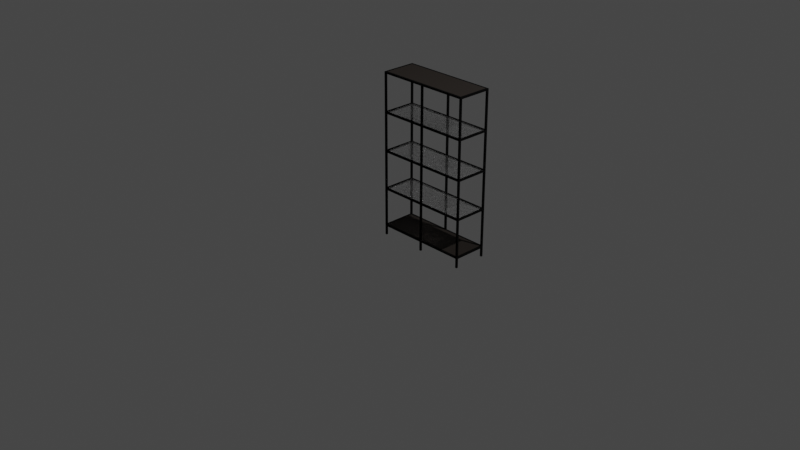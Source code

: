 # Source: vittsjo.blend  (saved by Blender 2.81.16; exported with 4.5.12 LTS)
import bpy
from mathutils import Matrix  # noqa: F401  (used for matrix-valued properties, if any)

bpy.ops.wm.read_factory_settings(use_empty=True)
scene = bpy.context.scene
scene.name = 'Scene'

# ---- collections
col_double_tall = bpy.data.collections.new('Double tall'); scene.collection.children.link(col_double_tall)
col_base_element = bpy.data.collections.new('Base element'); scene.collection.children.link(col_base_element)
col_base_element.hide_render = True

# ---- materials (node trees are filled in below, after node groups)
mat_metal_frame = bpy.data.materials.new('Metal frame')
mat_metal_frame.alpha_threshold = 0.0
mat_metal_frame.use_transparent_shadow = False
mat_metal_frame.line_color = (0.0, 0.0, 0.0, 1.0)
mat_glass_shelve = bpy.data.materials.new('Glass shelve')
mat_glass_shelve.use_transparent_shadow = False
mat_glass_shelve.use_raytrace_refraction = True
mat_glass_shelve.use_screen_refraction = True
mat_glass_shelve.thickness_mode = 'SLAB'
mat_wood_shelves = bpy.data.materials.new('Wood shelves')
mat_wood_shelves.use_transparent_shadow = False
mat_wood_shelves.use_raytrace_refraction = True
mat_wood_shelves.use_screen_refraction = True
mat_wood_shelves.thickness_mode = 'SLAB'

# ---- material node trees
mat_metal_frame.use_nodes = True; mat_metal_frame.node_tree.nodes.clear()
_N = mat_metal_frame.node_tree.nodes; _L = mat_metal_frame.node_tree.links
n0 = _N.new('ShaderNodeOutputMaterial'); n0.name = 'Material Output'; n0.location = (340, 300)
n1 = _N.new('ShaderNodeBsdfAnisotropic'); n1.name = 'Glossy BSDF'; n1.location = (-180, 300)
n1.distribution = 'GGX'
n1.inputs[0].default_value = (0.01328, 0.01328, 0.01328, 1.0)
n1.inputs[1].default_value = 1.0
n2 = _N.new('ShaderNodeBsdfPrincipled'); n2.name = 'Principled BSDF'; n2.location = (-200, 140)
n2.distribution = 'GGX'
n2.subsurface_method = 'BURLEY'
n2.inputs[0].default_value = (0.0, 0.0, 0.0, 1.0)
n2.inputs[1].default_value = 0.9364
n2.inputs[2].default_value = 0.9091
n2.inputs[3].default_value = 1.45
n2.inputs[27].default_value = (0.0, 0.0, 0.0, 1.0)
n2.inputs[28].default_value = 1.0
n3 = _N.new('ShaderNodeMixShader'); n3.name = 'Mix Shader'; n3.location = (120, 240)
_L.new(n2.outputs[0], n3.inputs[2])
_L.new(n3.outputs[0], n0.inputs[0])
_L.new(n1.outputs[0], n3.inputs[1])
n0.is_active_output = True
mat_glass_shelve.use_nodes = True; mat_glass_shelve.node_tree.nodes.clear()
_N = mat_glass_shelve.node_tree.nodes; _L = mat_glass_shelve.node_tree.links
n0 = _N.new('ShaderNodeOutputMaterial'); n0.name = 'Material Output'; n0.location = (380, 240)
n1 = _N.new('ShaderNodeBsdfPrincipled'); n1.name = 'Principled BSDF'; n1.location = (-160, 360)
n1.distribution = 'GGX'
n1.subsurface_method = 'BURLEY'
n1.inputs[4].default_value = 0.5
n1.inputs[18].default_value = 0.98
n1.inputs[27].default_value = (0.0, 0.0, 0.0, 1.0)
n1.inputs[28].default_value = 1.0
_L.new(n1.outputs[0], n0.inputs[0])
n0.is_active_output = True
mat_wood_shelves.use_nodes = True; mat_wood_shelves.node_tree.nodes.clear()
_N = mat_wood_shelves.node_tree.nodes; _L = mat_wood_shelves.node_tree.links
n0 = _N.new('ShaderNodeOutputMaterial'); n0.name = 'Material Output'; n0.location = (380, 240)
n1 = _N.new('ShaderNodeBsdfPrincipled'); n1.name = 'Principled BSDF'; n1.location = (-400, 400)
n1.distribution = 'GGX'
n1.subsurface_method = 'BURLEY'
n1.inputs[0].default_value = (0.01453, 0.01095, 0.008636, 1.0)
n1.inputs[2].default_value = 0.8045
n1.inputs[13].default_value = 0.2
n1.inputs[27].default_value = (0.0, 0.0, 0.0, 1.0)
n1.inputs[28].default_value = 1.0
n2 = _N.new('ShaderNodeTexWave'); n2.name = 'Wave Texture'; n2.location = (-640, 60)
n2.bands_direction = 'DIAGONAL'
n2.rings_direction = 'SPHERICAL'
n2.wave_profile = 'SAW'
n2.inputs[1].default_value = 0.9
n2.inputs[2].default_value = 0.55
n2.inputs[3].default_value = 2.7
n2.inputs[4].default_value = 4.3
_L.new(n1.outputs[0], n0.inputs[0])
_L.new(n2.outputs[0], n1.inputs[5])
n0.is_active_output = True

# ---- world
world_world = bpy.data.worlds.new('World'); scene.world = world_world
world_world.use_nodes = True; world_world.node_tree.nodes.clear()
_N = world_world.node_tree.nodes; _L = world_world.node_tree.links
n0 = _N.new('ShaderNodeOutputWorld'); n0.name = 'World Output'; n0.location = (300, 300)
n1 = _N.new('ShaderNodeBackground'); n1.name = 'Background'; n1.location = (10, 300)
n1.inputs[0].default_value = (0.05088, 0.05088, 0.05088, 1.0)
_L.new(n1.outputs[0], n0.inputs[0])
n0.is_active_output = True
world_world.color = (0.05088, 0.05088, 0.05088)
world_world.use_sun_shadow = False
world_world.sun_shadow_jitter_overblur = 0.0

# ---- cameras
cam_camera = bpy.data.cameras.new('Camera')
cam_camera.clip_end = 100.0
cam_camera.ortho_scale = 7.314

# ---- lights
light_light = bpy.data.lights.new('Light', 'POINT')
light_light.transmission_factor = 0.0
light_light.energy = 1000.0
light_light.shadow_soft_size = 0.1
light_light.shadow_maximum_resolution = 0.006
light_light.use_absolute_resolution = True

# ---- meshes
me_cube_004 = bpy.data.meshes.new('Cube.004')
me_cube_004.from_pydata([(-0.008879, -0.1805, 0.4), (-0.008879, -0.1805, 0.382), (0.009121, -0.1625, 5.685e-06), (0.009121, -0.1805, 0.4), (0.009121, -0.1805, 5.685e-06), (-0.008879, -0.1625, 5.685e-06), (-0.008879, -0.1805, 5.685e-06), (0.009121, -0.1625, 0.382), (0.009121, -0.1805, 0.382), (-0.008879, -0.1625, 0.382), (0.4791, -0.1625, 0.4), (0.4791, -0.1805, 0.4), (0.4791, -0.1625, 0.382), (-0.008879, -0.1625, 0.4), (0.009121, -0.1625, 0.4), (0.009121, -0.1625, -0.1123), (0.009121, -0.1805, -0.1123), (-0.008879, -0.1625, -0.1123), (-0.008879, -0.1805, -0.1123), (-0.008879, -0.1805, -0.01729), (0.009121, -0.1805, -0.01729), (0.4791, -0.1625, 0.000708), (0.4791, -0.1805, 0.000708), (0.4791, -0.1625, -0.01729), (0.4791, -0.1805, -0.01729), (0.009121, -0.1625, -0.01729), (-0.008879, -0.1625, -0.01729), (-0.008879, 0.1625, 0.4), (-0.008879, 0.1805, 0.4), (-0.008879, 0.1805, 0.382), (0.009121, 0.1625, 0.4), (0.009121, 0.1625, 5.685e-06), (0.009121, 0.1805, 0.4), (-0.008879, 0.1625, 5.685e-06), (-0.008879, 0.1805, 5.685e-06), (0.009121, 0.1625, 0.382), (0.009121, 0.1805, 0.382), (-0.008879, 0.1625, 0.382), (0.4791, 0.1625, 0.4), (0.4791, 0.1805, 0.4), (0.009121, 0.1625, -0.1123), (0.009121, 0.1805, 0.000708), (0.009121, 0.1805, -0.1123), (-0.008879, 0.1625, -0.1123), (-0.008879, 0.1805, -0.1123), (0.009121, 0.1625, -0.01729), (-0.008879, 0.1805, -0.01729), (0.009121, 0.1805, -0.01729), (-0.008879, 0.1625, -0.01729), (0.4791, 0.1625, 0.000708), (0.4791, 0.1805, 0.000708), (0.4791, 0.1625, -0.01729), (0.4791, 0.1805, -0.01729), (0.4971, -0.1625, 5.685e-06), (0.4971, -0.1805, 0.4), (0.4971, -0.1805, 5.685e-06), (0.4971, -0.1805, 0.382), (0.9671, -0.1805, 0.4), (0.4971, -0.1625, 0.4), (0.4971, -0.1625, -0.1123), (0.4971, -0.1805, -0.1123), (0.4791, -0.1625, -0.1123), (0.4791, -0.1805, -0.1123), (0.4971, -0.1805, -0.01729), (0.9671, -0.1805, 0.000708), (0.9671, -0.1625, -0.01729), (0.9671, -0.1805, -0.01729), (0.4971, -0.1625, -0.01729), (0.4971, 0.1625, 0.4), (0.4971, 0.1805, 0.4), (0.4971, 0.1805, 5.685e-06), (0.4971, 0.1625, 0.382), (0.9671, 0.1625, 0.4), (0.9671, 0.1805, 0.4), (0.4971, 0.1625, 0.000708), (0.4971, 0.1625, -0.1123), (0.4971, 0.1805, -0.1123), (0.4791, 0.1625, -0.1123), (0.4791, 0.1805, -0.1123), (0.4971, 0.1625, -0.01729), (0.4971, 0.1805, -0.01729), (0.9671, 0.1625, 0.000708), (0.9671, 0.1805, 0.000708), (0.9671, 0.1625, -0.01729), (0.9671, 0.1805, -0.01729), (0.9851, -0.1805, 0.4), (0.9851, -0.1805, 0.382), (0.9671, -0.1625, 0.4), (0.9851, -0.1625, 0.4), (0.9851, -0.1625, -0.113), (0.9851, -0.1805, 5.662e-06), (0.9851, -0.1805, -0.113), (0.9671, -0.1625, -0.113), (0.9671, -0.1805, -0.113), (0.9851, -0.1805, -0.01799), (0.9671, -0.1625, 0.000708), (0.9851, -0.1625, 5.662e-06), (0.9851, -0.1625, -0.01799), (0.9851, 0.1625, 0.4), (0.9851, 0.1805, 0.4), (0.9851, 0.1805, 0.382), (0.9851, 0.1625, 5.662e-06), (0.9851, 0.1625, -0.113), (0.9851, 0.1805, 5.662e-06), (0.9851, 0.1805, -0.113), (0.9671, 0.1625, -0.113), (0.9671, 0.1805, -0.113), (0.9851, 0.1625, -0.01799), (0.9851, 0.1805, -0.01799), (-0.008758, -0.1805, 0.8), (-0.008758, -0.1805, 0.782), (0.009242, -0.1805, 0.8), (0.009242, -0.1805, 0.782), (0.4792, -0.1625, 0.8), (0.4792, -0.1805, 0.8), (0.4792, -0.1805, 0.782), (-0.008758, -0.1625, 0.8), (0.009242, -0.1625, 0.8), (-0.008758, 0.1625, 0.8), (-0.008758, 0.1805, 0.8), (0.009242, 0.1625, 0.8), (0.009242, 0.1805, 0.8), (0.009242, 0.1805, 0.782), (-0.008758, 0.1625, 0.782), (0.4792, 0.1625, 0.8), (0.4792, 0.1805, 0.8), (0.4972, -0.1805, 0.8), (0.4972, -0.1625, 0.782), (0.9672, -0.1805, 0.8), (0.9672, -0.1805, 0.782), (0.4972, -0.1625, 0.8), (0.4971, -0.1625, 0.382), (0.4791, -0.1805, 0.382), (0.4972, 0.1625, 0.8), (0.4972, 0.1805, 0.8), (0.9672, 0.1625, 0.8), (0.9672, 0.1805, 0.8), (0.9672, 0.1805, 0.782), (0.4971, 0.1805, 0.382), (0.4791, 0.1625, 0.382), (0.4791, 0.1805, 0.382), (0.9852, -0.1805, 0.8), (0.9852, -0.1805, 0.782), (0.9672, -0.1625, 0.8), (0.9852, -0.1625, 0.8), (0.9852, -0.1625, 0.782), (0.9851, -0.1625, 0.382), (0.9671, -0.1625, 0.382), (0.9671, -0.1805, 0.382), (0.9852, 0.1625, 0.8), (0.9852, 0.1805, 0.8), (0.9851, 0.1625, 0.382), (0.9671, 0.1625, 0.382), (0.9671, 0.1805, 0.382), (-0.008637, -0.1805, 1.2), (-0.008637, -0.1805, 1.182), (0.009363, -0.1805, 1.2), (0.009363, -0.1805, 1.182), (-0.008637, -0.1625, 1.182), (0.4794, -0.1625, 1.2), (0.4794, -0.1805, 1.2), (0.4794, -0.1805, 1.182), (-0.008637, -0.1625, 1.2), (0.009363, -0.1625, 1.2), (0.009242, -0.1625, 0.782), (-0.008758, -0.1625, 0.782), (-0.008637, 0.1625, 1.2), (-0.008637, 0.1805, 1.2), (0.009363, 0.1625, 1.2), (0.009363, 0.1805, 1.2), (0.009363, 0.1625, 1.182), (-0.008637, 0.1625, 1.182), (0.4794, 0.1625, 1.2), (0.4794, 0.1805, 1.2), (0.009242, 0.1625, 0.782), (-0.008758, 0.1805, 0.782), (0.4974, -0.1805, 1.2), (0.4974, -0.1625, 1.182), (0.4974, -0.1805, 1.182), (0.9674, -0.1805, 1.2), (0.9674, -0.1625, 1.182), (0.4974, -0.1625, 1.2), (0.4972, -0.1805, 0.782), (0.4792, -0.1625, 0.782), (0.4974, 0.1625, 1.2), (0.4974, 0.1805, 1.2), (0.4974, 0.1625, 1.182), (0.9674, 0.1625, 1.2), (0.9674, 0.1805, 1.2), (0.9674, 0.1625, 1.182), (0.4972, 0.1625, 0.782), (0.4972, 0.1805, 0.782), (0.4792, 0.1625, 0.782), (0.4792, 0.1805, 0.782), (0.9854, -0.1805, 1.2), (0.9674, -0.1625, 1.2), (0.9854, -0.1625, 1.2), (0.9854, -0.1625, 1.182), (0.9672, -0.1625, 0.782), (0.9854, 0.1625, 1.2), (0.9854, 0.1805, 1.2), (0.9854, 0.1805, 1.182), (0.9852, 0.1625, 0.782), (0.9852, 0.1805, 0.782), (0.9672, 0.1625, 0.782), (-0.008517, -0.1805, 1.6), (-0.008517, -0.1805, 1.582), (0.009483, -0.1805, 1.6), (0.009483, -0.1625, 1.582), (0.009483, -0.1805, 1.582), (-0.008517, -0.1625, 1.582), (0.4795, -0.1625, 1.6), (0.4795, -0.1805, 1.6), (0.4795, -0.1625, 1.582), (0.4795, -0.1805, 1.582), (-0.008517, -0.1625, 1.6), (0.009483, -0.1625, 1.6), (0.009363, -0.1625, 1.182), (-0.008517, 0.1625, 1.6), (-0.008517, 0.1805, 1.6), (-0.008517, 0.1805, 1.582), (0.009483, 0.1625, 1.6), (0.009483, 0.1805, 1.6), (0.009483, 0.1625, 1.582), (0.009483, 0.1805, 1.582), (-0.008517, 0.1625, 1.582), (0.4795, 0.1625, 1.6), (0.4795, 0.1805, 1.6), (0.4795, 0.1625, 1.582), (0.4795, 0.1805, 1.582), (0.009363, 0.1805, 1.182), (-0.008637, 0.1805, 1.182), (0.4975, -0.1805, 1.6), (0.4975, -0.1625, 1.582), (0.4975, -0.1805, 1.582), (0.9675, -0.1805, 1.6), (0.9675, -0.1625, 1.582), (0.9675, -0.1805, 1.582), (0.4975, -0.1625, 1.6), (0.4794, -0.1625, 1.182), (0.4975, 0.1625, 1.6), (0.4975, 0.1805, 1.6), (0.4975, 0.1625, 1.582), (0.4975, 0.1805, 1.582), (0.9675, 0.1625, 1.6), (0.9675, 0.1805, 1.6), (0.9675, 0.1625, 1.582), (0.9675, 0.1805, 1.582), (0.4974, 0.1805, 1.182), (0.4794, 0.1625, 1.182), (0.4794, 0.1805, 1.182), (0.9855, -0.1805, 1.6), (0.9855, -0.1805, 1.582), (0.9675, -0.1625, 1.6), (0.9855, -0.1625, 1.6), (0.9855, -0.1625, 1.582), (0.9854, -0.1805, 1.182), (0.9674, -0.1805, 1.182), (0.9855, 0.1625, 1.6), (0.9855, 0.1805, 1.6), (0.9855, 0.1625, 1.582), (0.9855, 0.1805, 1.582), (0.9854, 0.1625, 1.182), (0.9674, 0.1805, 1.182)], [], [(9, 13, 0, 1), (1, 0, 13, 9, 5, 6), (14, 13, 0, 3), (8, 3, 0, 1), (5, 2, 4, 6), (14, 3, 11, 10), (5, 9, 7, 2), (2, 7, 8, 4), (4, 8, 1, 6), (12, 10, 11, 132), (3, 8, 132, 11), (7, 14, 10, 12), (8, 7, 12, 132), (9, 13, 14, 7), (20, 4, 6, 19), (19, 6, 5, 26), (17, 15, 16, 18), (2, 4, 22, 21), (17, 26, 25, 15), (15, 25, 20, 16), (18, 19, 26, 17), (16, 20, 19, 18), (23, 21, 22, 24), (4, 20, 24, 22), (25, 2, 21, 23), (20, 25, 23, 24), (26, 5, 2, 25), (37, 27, 28, 29), (29, 28, 27, 37, 33, 34), (30, 27, 28, 32), (36, 32, 28, 29), (33, 31, 41, 34), (30, 32, 39, 38), (35, 37, 9, 7), (33, 37, 35, 31), (31, 35, 36, 41), (41, 36, 29, 34), (139, 38, 39, 140), (32, 36, 140, 39), (35, 30, 38, 139), (36, 35, 139, 140), (30, 35, 7, 14), (27, 30, 14, 13), (37, 27, 13, 9), (47, 41, 34, 46), (46, 34, 33, 48), (43, 40, 42, 44), (31, 41, 50, 49), (45, 48, 26, 25), (43, 48, 45, 40), (40, 45, 47, 42), (44, 46, 48, 43), (42, 47, 46, 44), (51, 49, 50, 52), (41, 47, 52, 50), (45, 31, 49, 51), (47, 45, 51, 52), (31, 45, 25, 2), (33, 31, 2, 5), (48, 33, 5, 26), (132, 11, 10, 12, 21, 22), (58, 10, 11, 54), (56, 54, 11, 132), (21, 53, 55, 22), (58, 54, 57, 87), (21, 12, 131, 53), (53, 131, 56, 55), (55, 56, 132, 22), (147, 87, 57, 148), (54, 56, 148, 57), (131, 58, 87, 147), (56, 131, 147, 148), (12, 10, 58, 131), (63, 55, 22, 24), (61, 59, 60, 62), (53, 55, 64, 95), (61, 23, 67, 59), (59, 67, 63, 60), (62, 24, 23, 61), (60, 63, 24, 62), (65, 95, 64, 66), (55, 63, 66, 64), (67, 53, 95, 65), (63, 67, 65, 66), (23, 21, 53, 67), (140, 39, 38, 139, 49, 50), (68, 38, 39, 69), (138, 69, 39, 140), (49, 74, 70, 50), (68, 69, 73, 72), (49, 139, 71, 74), (74, 71, 138, 70), (70, 138, 140, 50), (152, 72, 73, 153), (69, 138, 153, 73), (71, 68, 72, 152), (138, 71, 152, 153), (80, 70, 50, 52), (77, 75, 76, 78), (74, 70, 82, 81), (77, 51, 79, 75), (75, 79, 80, 76), (78, 52, 51, 77), (76, 80, 52, 78), (83, 81, 82, 84), (70, 80, 84, 82), (79, 74, 81, 83), (80, 79, 83, 84), (88, 87, 57, 85), (86, 85, 57, 148), (95, 96, 90, 64), (95, 147, 146, 96), (96, 146, 86, 90), (64, 148, 147, 95), (90, 86, 148, 64), (85, 86, 146, 88), (147, 87, 88, 146), (94, 90, 64, 66), (92, 89, 91, 93), (92, 65, 97, 89), (89, 97, 94, 91), (93, 66, 65, 92), (91, 94, 66, 93), (90, 94, 97, 96), (65, 95, 96, 97), (98, 72, 73, 99), (100, 99, 73, 153), (81, 101, 103, 82), (151, 152, 147, 146), (81, 152, 151, 101), (101, 151, 100, 103), (82, 153, 152, 81), (103, 100, 153, 82), (99, 100, 151, 98), (98, 151, 146, 88), (72, 98, 88, 87), (152, 72, 87, 147), (108, 103, 82, 84), (105, 102, 104, 106), (107, 83, 65, 97), (105, 83, 107, 102), (102, 107, 108, 104), (106, 84, 83, 105), (104, 108, 84, 106), (103, 108, 107, 101), (101, 107, 97, 96), (81, 101, 96, 95), (83, 81, 95, 65), (51, 49, 74, 79), (165, 116, 109, 110), (110, 109, 116, 165, 13, 0), (117, 116, 109, 111), (112, 111, 109, 110), (117, 111, 114, 113), (13, 165, 164, 14), (14, 164, 112, 3), (3, 112, 110, 0), (183, 113, 114, 115), (111, 112, 115, 114), (164, 117, 113, 183), (112, 164, 183, 115), (165, 116, 117, 164), (9, 7, 8, 1), (123, 118, 119, 175), (175, 119, 118, 123, 27, 28), (120, 118, 119, 121), (122, 121, 119, 175), (120, 121, 125, 124), (174, 123, 165, 164), (27, 123, 174, 30), (30, 174, 122, 32), (32, 122, 175, 28), (192, 124, 125, 193), (121, 122, 193, 125), (174, 120, 124, 192), (122, 174, 192, 193), (120, 174, 164, 117), (118, 120, 117, 116), (123, 118, 116, 165), (37, 35, 36, 29), (115, 114, 113, 183, 10, 11), (130, 113, 114, 126), (182, 126, 114, 115), (130, 126, 128, 143), (10, 183, 127, 58), (58, 127, 182, 54), (54, 182, 115, 11), (198, 143, 128, 129), (126, 182, 129, 128), (127, 130, 143, 198), (182, 127, 198, 129), (183, 113, 130, 127), (12, 131, 56, 132), (193, 125, 124, 192, 38, 39), (133, 124, 125, 134), (191, 134, 125, 193), (133, 134, 136, 135), (38, 192, 190, 68), (68, 190, 191, 69), (69, 191, 193, 39), (204, 135, 136, 137), (134, 191, 137, 136), (190, 133, 135, 204), (191, 190, 204, 137), (139, 71, 138, 140), (144, 143, 128, 141), (142, 141, 128, 129), (87, 198, 145, 88), (88, 145, 142, 85), (57, 129, 198, 87), (85, 142, 129, 57), (141, 142, 145, 144), (198, 143, 144, 145), (147, 146, 86, 148), (149, 135, 136, 150), (203, 150, 136, 137), (202, 204, 198, 145), (72, 204, 202, 98), (98, 202, 203, 99), (73, 137, 204, 72), (99, 203, 137, 73), (150, 203, 202, 149), (149, 202, 145, 144), (135, 149, 144, 143), (204, 135, 143, 198), (152, 151, 100, 153), (139, 38, 68, 71), (158, 162, 154, 155), (155, 154, 162, 158, 116, 109), (163, 162, 154, 156), (157, 156, 154, 155), (163, 156, 160, 159), (116, 158, 217, 117), (117, 217, 157, 111), (111, 157, 155, 109), (239, 159, 160, 161), (156, 157, 161, 160), (217, 163, 159, 239), (157, 217, 239, 161), (158, 162, 163, 217), (165, 164, 112, 110), (171, 166, 167, 231), (231, 167, 166, 171, 118, 119), (168, 166, 167, 169), (230, 169, 167, 231), (168, 169, 173, 172), (170, 171, 158, 217), (118, 171, 170, 120), (120, 170, 230, 121), (121, 230, 231, 119), (249, 172, 173, 250), (169, 230, 250, 173), (170, 168, 172, 249), (230, 170, 249, 250), (168, 170, 217, 163), (166, 168, 163, 162), (171, 166, 162, 158), (123, 174, 122, 175), (161, 160, 159, 239, 113, 114), (181, 159, 160, 176), (178, 176, 160, 161), (181, 176, 179, 195), (113, 239, 177, 130), (130, 177, 178, 126), (126, 178, 161, 114), (180, 195, 179, 257), (176, 178, 257, 179), (177, 181, 195, 180), (178, 177, 180, 257), (239, 159, 181, 177), (183, 127, 182, 115), (250, 173, 172, 249, 124, 125), (184, 172, 173, 185), (248, 185, 173, 250), (184, 185, 188, 187), (124, 249, 186, 133), (133, 186, 248, 134), (134, 248, 250, 125), (189, 187, 188, 263), (185, 248, 263, 188), (186, 184, 187, 189), (248, 186, 189, 263), (192, 190, 191, 193), (196, 195, 179, 194), (256, 194, 179, 257), (143, 180, 197, 144), (144, 197, 256, 141), (128, 257, 180, 143), (141, 256, 257, 128), (194, 256, 197, 196), (180, 195, 196, 197), (198, 145, 142, 129), (199, 187, 188, 200), (201, 200, 188, 263), (262, 189, 180, 197), (135, 189, 262, 149), (149, 262, 201, 150), (136, 263, 189, 135), (150, 201, 263, 136), (200, 201, 262, 199), (199, 262, 197, 196), (187, 199, 196, 195), (189, 187, 195, 180), (204, 202, 203, 137), (192, 124, 133, 190), (210, 215, 205, 206), (206, 205, 215, 210, 162, 154), (216, 215, 205, 207), (209, 207, 205, 206), (216, 207, 212, 211), (162, 210, 208, 163), (163, 208, 209, 156), (156, 209, 206, 154), (213, 211, 212, 214), (207, 209, 214, 212), (208, 216, 211, 213), (209, 208, 213, 214), (210, 215, 216, 208), (158, 217, 157, 155), (225, 218, 219, 220), (220, 219, 218, 225, 166, 167), (221, 218, 219, 222), (224, 222, 219, 220), (221, 222, 227, 226), (223, 225, 210, 208), (166, 225, 223, 168), (168, 223, 224, 169), (169, 224, 220, 167), (228, 226, 227, 229), (222, 224, 229, 227), (223, 221, 226, 228), (224, 223, 228, 229), (221, 223, 208, 216), (218, 221, 216, 215), (225, 218, 215, 210), (171, 170, 230, 231), (214, 212, 211, 213, 159, 160), (238, 211, 212, 232), (234, 232, 212, 214), (238, 232, 235, 253), (159, 213, 233, 181), (181, 233, 234, 176), (176, 234, 214, 160), (236, 253, 235, 237), (232, 234, 237, 235), (233, 238, 253, 236), (234, 233, 236, 237), (213, 211, 238, 233), (239, 177, 178, 161), (229, 227, 226, 228, 172, 173), (240, 226, 227, 241), (243, 241, 227, 229), (240, 241, 245, 244), (172, 228, 242, 184), (184, 242, 243, 185), (185, 243, 229, 173), (246, 244, 245, 247), (241, 243, 247, 245), (242, 240, 244, 246), (243, 242, 246, 247), (249, 186, 248, 250), (254, 253, 235, 251), (252, 251, 235, 237), (195, 236, 255, 196), (196, 255, 252, 194), (179, 237, 236, 195), (194, 252, 237, 179), (251, 252, 255, 254), (236, 253, 254, 255), (180, 197, 256, 257), (258, 244, 245, 259), (261, 259, 245, 247), (260, 246, 236, 255), (187, 246, 260, 199), (199, 260, 261, 200), (188, 247, 246, 187), (200, 261, 247, 188), (259, 261, 260, 258), (258, 260, 255, 254), (244, 258, 254, 253), (246, 244, 253, 236), (189, 262, 201, 263), (249, 172, 184, 186)])
_uv = me_cube_004.uv_layers.new(name='UVMap')
_uv.uv.foreach_set('vector', [0.625, 0.5, 0.625, 0.5, 0.625, 0.75, 0.625, 0.75, 0.625, 0.0, 0.625, 0.0, 0.625, 0.25, 0.625, 0.25, 0.375, 0.25, 0.375, 0.0, 0.625, 0.5, 0.875, 0.5, 0.875, 0.75, 0.625, 0.75, 0.625, 0.75, 0.625, 0.75, 0.625, 1.0, 0.625, 1.0, 0.125, 0.5, 0.375, 0.5, 0.375, 0.75, 0.125, 0.75, 0.625, 0.5, 0.625, 0.75, 0.625, 0.75, 0.625, 0.5, 0.375, 0.25, 0.625, 0.25, 0.625, 0.5, 0.375, 0.5, 0.375, 0.5, 0.625, 0.5, 0.625, 0.75, 0.375, 0.75, 0.375, 0.75, 0.625, 0.75, 0.625, 1.0, 0.375, 1.0, 0.625, 0.5, 0.625, 0.5, 0.625, 0.75, 0.625, 0.75, 0.625, 0.75, 0.625, 0.75, 0.625, 0.75, 0.625, 0.75, 0.625, 0.5, 0.625, 0.5, 0.625, 0.5, 0.625, 0.5, 0.625, 0.75, 0.625, 0.5, 0.625, 0.5, 0.625, 0.75, 0.625, 0.25, 0.625, 0.25, 0.625, 0.5, 0.625, 0.5, 0.625, 0.75, 0.625, 0.75, 0.625, 1.0, 0.625, 1.0, 0.625, 0.0, 0.625, 0.0, 0.625, 0.25, 0.625, 0.25, 0.125, 0.5, 0.375, 0.5, 0.375, 0.75, 0.125, 0.75, 0.625, 0.5, 0.625, 0.75, 0.625, 0.75, 0.625, 0.5, 0.375, 0.25, 0.625, 0.25, 0.625, 0.5, 0.375, 0.5, 0.375, 0.5, 0.625, 0.5, 0.625, 0.75, 0.375, 0.75, 0.375, 0.0, 0.625, 0.0, 0.625, 0.25, 0.375, 0.25, 0.375, 0.75, 0.625, 0.75, 0.625, 1.0, 0.375, 1.0, 0.625, 0.5, 0.625, 0.5, 0.625, 0.75, 0.625, 0.75, 0.625, 0.75, 0.625, 0.75, 0.625, 0.75, 0.625, 0.75, 0.625, 0.5, 0.625, 0.5, 0.625, 0.5, 0.625, 0.5, 0.625, 0.75, 0.625, 0.5, 0.625, 0.5, 0.625, 0.75, 0.625, 0.25, 0.625, 0.25, 0.625, 0.5, 0.625, 0.5, 0.625, 0.5, 0.625, 0.5, 0.625, 0.75, 0.625, 0.75, 0.625, 0.0, 0.625, 0.0, 0.625, 0.25, 0.625, 0.25, 0.375, 0.25, 0.375, 0.0, 0.625, 0.5, 0.875, 0.5, 0.875, 0.75, 0.625, 0.75, 0.625, 0.75, 0.625, 0.75, 0.625, 1.0, 0.625, 1.0, 0.125, 0.5, 0.375, 0.5, 0.375, 0.75, 0.125, 0.75, 0.625, 0.5, 0.625, 0.75, 0.625, 0.75, 0.625, 0.5, 0.625, 0.5, 0.625, 0.25, 0.625, 0.25, 0.625, 0.5, 0.375, 0.25, 0.625, 0.25, 0.625, 0.5, 0.375, 0.5, 0.375, 0.5, 0.625, 0.5, 0.625, 0.75, 0.375, 0.75, 0.375, 0.75, 0.625, 0.75, 0.625, 1.0, 0.375, 1.0, 0.625, 0.5, 0.625, 0.5, 0.625, 0.75, 0.625, 0.75, 0.625, 0.75, 0.625, 0.75, 0.625, 0.75, 0.625, 0.75, 0.625, 0.5, 0.625, 0.5, 0.625, 0.5, 0.625, 0.5, 0.625, 0.75, 0.625, 0.5, 0.625, 0.5, 0.625, 0.75, 0.625, 0.5, 0.625, 0.5, 0.625, 0.5, 0.625, 0.5, 0.875, 0.5, 0.625, 0.5, 0.625, 0.5, 0.875, 0.5, 0.625, 0.25, 0.625, 0.25, 0.625, 0.25, 0.625, 0.25, 0.625, 0.75, 0.625, 0.75, 0.625, 1.0, 0.625, 1.0, 0.625, 0.0, 0.625, 0.0, 0.625, 0.25, 0.625, 0.25, 0.125, 0.5, 0.375, 0.5, 0.375, 0.75, 0.125, 0.75, 0.625, 0.5, 0.625, 0.75, 0.625, 0.75, 0.625, 0.5, 0.625, 0.5, 0.625, 0.25, 0.625, 0.25, 0.625, 0.5, 0.375, 0.25, 0.625, 0.25, 0.625, 0.5, 0.375, 0.5, 0.375, 0.5, 0.625, 0.5, 0.625, 0.75, 0.375, 0.75, 0.375, 0.0, 0.625, 0.0, 0.625, 0.25, 0.375, 0.25, 0.375, 0.75, 0.625, 0.75, 0.625, 1.0, 0.375, 1.0, 0.625, 0.5, 0.625, 0.5, 0.625, 0.75, 0.625, 0.75, 0.625, 0.75, 0.625, 0.75, 0.625, 0.75, 0.625, 0.75, 0.625, 0.5, 0.625, 0.5, 0.625, 0.5, 0.625, 0.5, 0.625, 0.75, 0.625, 0.5, 0.625, 0.5, 0.625, 0.75, 0.625, 0.5, 0.625, 0.5, 0.625, 0.5, 0.625, 0.5, 0.875, 0.5, 0.625, 0.5, 0.625, 0.5, 0.875, 0.5, 0.625, 0.25, 0.625, 0.25, 0.625, 0.25, 0.625, 0.25, 0.625, 0.0, 0.625, 0.0, 0.625, 0.25, 0.625, 0.25, 0.375, 0.25, 0.375, 0.0, 0.625, 0.5, 0.875, 0.5, 0.875, 0.75, 0.625, 0.75, 0.625, 0.75, 0.625, 0.75, 0.625, 1.0, 0.625, 1.0, 0.125, 0.5, 0.375, 0.5, 0.375, 0.75, 0.125, 0.75, 0.625, 0.5, 0.625, 0.75, 0.625, 0.75, 0.625, 0.5, 0.375, 0.25, 0.625, 0.25, 0.625, 0.5, 0.375, 0.5, 0.375, 0.5, 0.625, 0.5, 0.625, 0.75, 0.375, 0.75, 0.375, 0.75, 0.625, 0.75, 0.625, 1.0, 0.375, 1.0, 0.625, 0.5, 0.625, 0.5, 0.625, 0.75, 0.625, 0.75, 0.625, 0.75, 0.625, 0.75, 0.625, 0.75, 0.625, 0.75, 0.625, 0.5, 0.625, 0.5, 0.625, 0.5, 0.625, 0.5, 0.625, 0.75, 0.625, 0.5, 0.625, 0.5, 0.625, 0.75, 0.625, 0.25, 0.625, 0.25, 0.625, 0.5, 0.625, 0.5, 0.625, 0.75, 0.625, 0.75, 0.625, 1.0, 0.625, 1.0, 0.125, 0.5, 0.375, 0.5, 0.375, 0.75, 0.125, 0.75, 0.625, 0.5, 0.625, 0.75, 0.625, 0.75, 0.625, 0.5, 0.375, 0.25, 0.625, 0.25, 0.625, 0.5, 0.375, 0.5, 0.375, 0.5, 0.625, 0.5, 0.625, 0.75, 0.375, 0.75, 0.375, 0.0, 0.625, 0.0, 0.625, 0.25, 0.375, 0.25, 0.375, 0.75, 0.625, 0.75, 0.625, 1.0, 0.375, 1.0, 0.625, 0.5, 0.625, 0.5, 0.625, 0.75, 0.625, 0.75, 0.625, 0.75, 0.625, 0.75, 0.625, 0.75, 0.625, 0.75, 0.625, 0.5, 0.625, 0.5, 0.625, 0.5, 0.625, 0.5, 0.625, 0.75, 0.625, 0.5, 0.625, 0.5, 0.625, 0.75, 0.625, 0.25, 0.625, 0.25, 0.625, 0.5, 0.625, 0.5, 0.625, 0.0, 0.625, 0.0, 0.625, 0.25, 0.625, 0.25, 0.375, 0.25, 0.375, 0.0, 0.625, 0.5, 0.875, 0.5, 0.875, 0.75, 0.625, 0.75, 0.625, 0.75, 0.625, 0.75, 0.625, 1.0, 0.625, 1.0, 0.125, 0.5, 0.375, 0.5, 0.375, 0.75, 0.125, 0.75, 0.625, 0.5, 0.625, 0.75, 0.625, 0.75, 0.625, 0.5, 0.375, 0.25, 0.625, 0.25, 0.625, 0.5, 0.375, 0.5, 0.375, 0.5, 0.625, 0.5, 0.625, 0.75, 0.375, 0.75, 0.375, 0.75, 0.625, 0.75, 0.625, 1.0, 0.375, 1.0, 0.625, 0.5, 0.625, 0.5, 0.625, 0.75, 0.625, 0.75, 0.625, 0.75, 0.625, 0.75, 0.625, 0.75, 0.625, 0.75, 0.625, 0.5, 0.625, 0.5, 0.625, 0.5, 0.625, 0.5, 0.625, 0.75, 0.625, 0.5, 0.625, 0.5, 0.625, 0.75, 0.625, 0.75, 0.625, 0.75, 0.625, 1.0, 0.625, 1.0, 0.125, 0.5, 0.375, 0.5, 0.375, 0.75, 0.125, 0.75, 0.625, 0.5, 0.625, 0.75, 0.625, 0.75, 0.625, 0.5, 0.375, 0.25, 0.625, 0.25, 0.625, 0.5, 0.375, 0.5, 0.375, 0.5, 0.625, 0.5, 0.625, 0.75, 0.375, 0.75, 0.375, 0.0, 0.625, 0.0, 0.625, 0.25, 0.375, 0.25, 0.375, 0.75, 0.625, 0.75, 0.625, 1.0, 0.375, 1.0, 0.625, 0.5, 0.625, 0.5, 0.625, 0.75, 0.625, 0.75, 0.625, 0.75, 0.625, 0.75, 0.625, 0.75, 0.625, 0.75, 0.625, 0.5, 0.625, 0.5, 0.625, 0.5, 0.625, 0.5, 0.625, 0.75, 0.625, 0.5, 0.625, 0.5, 0.625, 0.75, 0.625, 0.5, 0.875, 0.5, 0.875, 0.75, 0.625, 0.75, 0.625, 0.75, 0.625, 0.75, 0.625, 1.0, 0.625, 1.0, 0.125, 0.5, 0.375, 0.5, 0.375, 0.75, 0.125, 0.75, 0.375, 0.25, 0.625, 0.25, 0.625, 0.5, 0.375, 0.5, 0.375, 0.5, 0.625, 0.5, 0.625, 0.75, 0.375, 0.75, 0.375, 0.0, 0.625, 0.0, 0.625, 0.25, 0.375, 0.25, 0.375, 0.75, 0.625, 0.75, 0.625, 1.0, 0.375, 1.0, 0.625, 0.75, 0.625, 0.75, 0.625, 0.5, 0.625, 0.5, 0.625, 0.25, 0.625, 0.25, 0.625, 0.5, 0.625, 0.5, 0.625, 0.75, 0.625, 0.75, 0.625, 1.0, 0.625, 1.0, 0.125, 0.5, 0.375, 0.5, 0.375, 0.75, 0.125, 0.75, 0.375, 0.25, 0.625, 0.25, 0.625, 0.5, 0.375, 0.5, 0.375, 0.5, 0.625, 0.5, 0.625, 0.75, 0.375, 0.75, 0.375, 0.0, 0.625, 0.0, 0.625, 0.25, 0.375, 0.25, 0.375, 0.75, 0.625, 0.75, 0.625, 1.0, 0.375, 1.0, 0.625, 0.75, 0.625, 0.75, 0.625, 0.5, 0.625, 0.5, 0.625, 0.25, 0.625, 0.25, 0.625, 0.5, 0.625, 0.5, 0.625, 0.5, 0.875, 0.5, 0.875, 0.75, 0.625, 0.75, 0.625, 0.75, 0.625, 0.75, 0.625, 1.0, 0.625, 1.0, 0.125, 0.5, 0.375, 0.5, 0.375, 0.75, 0.125, 0.75, 0.625, 0.5, 0.625, 0.25, 0.625, 0.25, 0.625, 0.5, 0.375, 0.25, 0.625, 0.25, 0.625, 0.5, 0.375, 0.5, 0.375, 0.5, 0.625, 0.5, 0.625, 0.75, 0.375, 0.75, 0.375, 0.0, 0.625, 0.0, 0.625, 0.25, 0.375, 0.25, 0.375, 0.75, 0.625, 0.75, 0.625, 1.0, 0.375, 1.0, 0.625, 0.75, 0.625, 0.75, 0.625, 0.5, 0.625, 0.5, 0.625, 0.5, 0.625, 0.5, 0.625, 0.5, 0.625, 0.5, 0.875, 0.5, 0.625, 0.5, 0.625, 0.5, 0.875, 0.5, 0.625, 0.25, 0.625, 0.25, 0.625, 0.25, 0.625, 0.25, 0.625, 0.75, 0.625, 0.75, 0.625, 1.0, 0.625, 1.0, 0.125, 0.5, 0.375, 0.5, 0.375, 0.75, 0.125, 0.75, 0.625, 0.5, 0.625, 0.25, 0.625, 0.25, 0.625, 0.5, 0.375, 0.25, 0.625, 0.25, 0.625, 0.5, 0.375, 0.5, 0.375, 0.5, 0.625, 0.5, 0.625, 0.75, 0.375, 0.75, 0.375, 0.0, 0.625, 0.0, 0.625, 0.25, 0.375, 0.25, 0.375, 0.75, 0.625, 0.75, 0.625, 1.0, 0.375, 1.0, 0.625, 0.75, 0.625, 0.75, 0.625, 0.5, 0.625, 0.5, 0.625, 0.5, 0.625, 0.5, 0.625, 0.5, 0.625, 0.5, 0.875, 0.5, 0.625, 0.5, 0.625, 0.5, 0.8753, 0.5, 0.625, 0.25, 0.625, 0.25, 0.625, 0.25, 0.625, 0.25, 0.625, 0.5, 0.625, 0.5, 0.0, 0.0, 0.625, 0.5, 0.625, 0.5, 0.625, 0.5, 0.625, 0.75, 0.625, 0.75, 0.625, 0.0, 0.625, 0.0, 0.625, 0.25, 0.625, 0.25, 0.375, 0.25, 0.375, 0.0, 0.625, 0.5, 0.875, 0.5, 0.875, 0.75, 0.625, 0.75, 0.625, 0.75, 0.625, 0.75, 0.625, 1.0, 0.625, 1.0, 0.625, 0.5, 0.625, 0.75, 0.625, 0.75, 0.625, 0.5, 0.375, 0.25, 0.625, 0.25, 0.625, 0.5, 0.375, 0.5, 0.375, 0.5, 0.625, 0.5, 0.625, 0.75, 0.375, 0.75, 0.375, 0.75, 0.625, 0.75, 0.625, 1.0, 0.375, 1.0, 0.625, 0.5, 0.625, 0.5, 0.625, 0.75, 0.625, 0.75, 0.625, 0.75, 0.625, 0.75, 0.625, 0.75, 0.625, 0.75, 0.625, 0.5, 0.625, 0.5, 0.625, 0.5, 0.625, 0.5, 0.625, 0.75, 0.625, 0.5, 0.625, 0.5, 0.625, 0.75, 0.625, 0.25, 0.625, 0.25, 0.625, 0.5, 0.625, 0.5, 0.1233, 0.5, 0.5411, 0.5, 0.5411, 0.75, 0.1233, 0.75, 0.625, 0.5, 0.625, 0.5, 0.625, 0.75, 0.625, 0.75, 0.625, 0.0, 0.625, 0.0, 0.625, 0.25, 0.625, 0.25, 0.375, 0.25, 0.375, 0.0, 0.625, 0.5, 0.875, 0.5, 0.875, 0.75, 0.625, 0.75, 0.625, 0.75, 0.625, 0.75, 0.625, 1.0, 0.625, 1.0, 0.625, 0.5, 0.625, 0.75, 0.625, 0.75, 0.625, 0.5, 0.625, 0.5, 0.625, 0.25, 0.625, 0.25, 0.625, 0.5, 0.375, 0.25, 0.625, 0.25, 0.625, 0.5, 0.375, 0.5, 0.375, 0.5, 0.625, 0.5, 0.625, 0.75, 0.375, 0.75, 0.375, 0.75, 0.625, 0.75, 0.625, 1.0, 0.375, 1.0, 0.625, 0.5, 0.625, 0.5, 0.625, 0.75, 0.625, 0.75, 0.625, 0.75, 0.625, 0.75, 0.625, 0.75, 0.625, 0.75, 0.625, 0.5, 0.625, 0.5, 0.625, 0.5, 0.625, 0.5, 0.625, 0.75, 0.625, 0.5, 0.625, 0.5, 0.625, 0.75, 0.625, 0.5, 0.625, 0.5, 0.625, 0.5, 0.625, 0.5, 0.875, 0.5, 0.625, 0.5, 0.625, 0.5, 0.875, 0.5, 0.625, 0.25, 0.625, 0.25, 0.625, 0.25, 0.625, 0.25, 0.1233, 0.5, 0.5411, 0.5, 0.5411, 0.75, 0.1233, 0.75, 0.625, 0.0, 0.625, 0.0, 0.625, 0.25, 0.625, 0.25, 0.375, 0.25, 0.375, 0.0, 0.625, 0.5, 0.875, 0.5, 0.875, 0.75, 0.625, 0.75, 0.625, 0.75, 0.625, 0.75, 0.625, 1.0, 0.625, 1.0, 0.625, 0.5, 0.625, 0.75, 0.625, 0.75, 0.625, 0.5, 0.375, 0.25, 0.625, 0.25, 0.625, 0.5, 0.375, 0.5, 0.375, 0.5, 0.625, 0.5, 0.625, 0.75, 0.375, 0.75, 0.375, 0.75, 0.625, 0.75, 0.625, 1.0, 0.375, 1.0, 0.625, 0.5, 0.625, 0.5, 0.625, 0.75, 0.625, 0.75, 0.625, 0.75, 0.625, 0.75, 0.625, 0.75, 0.625, 0.75, 0.625, 0.5, 0.625, 0.5, 0.625, 0.5, 0.625, 0.5, 0.625, 0.75, 0.625, 0.5, 0.625, 0.5, 0.625, 0.75, 0.625, 0.25, 0.625, 0.25, 0.625, 0.5, 0.625, 0.5, 0.1233, 0.5, 0.5411, 0.5, 0.5411, 0.75, 0.1233, 0.75, 0.625, 0.0, 0.625, 0.0, 0.625, 0.25, 0.625, 0.25, 0.375, 0.25, 0.375, 0.0, 0.625, 0.5, 0.875, 0.5, 0.875, 0.75, 0.625, 0.75, 0.625, 0.75, 0.625, 0.75, 0.625, 1.0, 0.625, 1.0, 0.625, 0.5, 0.625, 0.75, 0.625, 0.75, 0.625, 0.5, 0.375, 0.25, 0.625, 0.25, 0.625, 0.5, 0.375, 0.5, 0.375, 0.5, 0.625, 0.5, 0.625, 0.75, 0.375, 0.75, 0.375, 0.75, 0.625, 0.75, 0.625, 1.0, 0.375, 1.0, 0.625, 0.5, 0.625, 0.5, 0.625, 0.75, 0.625, 0.75, 0.625, 0.75, 0.625, 0.75, 0.625, 0.75, 0.625, 0.75, 0.625, 0.5, 0.625, 0.5, 0.625, 0.5, 0.625, 0.5, 0.625, 0.75, 0.625, 0.5, 0.625, 0.5, 0.625, 0.75, 0.1233, 0.5, 0.5411, 0.5, 0.5411, 0.75, 0.1233, 0.75, 0.625, 0.5, 0.875, 0.5, 0.875, 0.75, 0.625, 0.75, 0.625, 0.75, 0.625, 0.75, 0.625, 1.0, 0.625, 1.0, 0.375, 0.25, 0.625, 0.25, 0.625, 0.5, 0.375, 0.5, 0.375, 0.5, 0.625, 0.5, 0.625, 0.75, 0.375, 0.75, 0.375, 0.0, 0.625, 0.0, 0.625, 0.25, 0.375, 0.25, 0.375, 0.75, 0.625, 0.75, 0.625, 1.0, 0.375, 1.0, 0.625, 0.75, 0.625, 0.75, 0.625, 0.5, 0.625, 0.5, 0.625, 0.25, 0.625, 0.25, 0.625, 0.5, 0.625, 0.5, 0.1233, 0.5, 0.5411, 0.5, 0.5411, 0.75, 0.1233, 0.75, 0.625, 0.5, 0.875, 0.5, 0.875, 0.75, 0.625, 0.75, 0.625, 0.75, 0.625, 0.75, 0.625, 1.0, 0.625, 1.0, 0.625, 0.5, 0.625, 0.25, 0.625, 0.25, 0.625, 0.5, 0.375, 0.25, 0.625, 0.25, 0.625, 0.5, 0.375, 0.5, 0.375, 0.5, 0.625, 0.5, 0.625, 0.75, 0.375, 0.75, 0.375, 0.0, 0.625, 0.0, 0.625, 0.25, 0.375, 0.25, 0.375, 0.75, 0.625, 0.75, 0.625, 1.0, 0.375, 1.0, 0.625, 0.75, 0.625, 0.75, 0.625, 0.5, 0.625, 0.5, 0.625, 0.5, 0.625, 0.5, 0.625, 0.5, 0.625, 0.5, 0.875, 0.5, 0.625, 0.5, 0.625, 0.5, 0.875, 0.5, 0.625, 0.25, 0.625, 0.25, 0.625, 0.25, 0.625, 0.25, 0.1233, 0.5, 0.5411, 0.5, 0.5411, 0.75, 0.1233, 0.75, 0.625, 0.5, 0.625, 0.5, 0.0, 0.0, 0.625, 0.5, 0.625, 0.5, 0.625, 0.5, 0.625, 0.75, 0.625, 0.75, 0.625, 0.0, 0.625, 0.0, 0.625, 0.25, 0.625, 0.25, 0.375, 0.25, 0.375, 0.0, 0.625, 0.5, 0.875, 0.5, 0.875, 0.75, 0.625, 0.75, 0.625, 0.75, 0.625, 0.75, 0.625, 1.0, 0.625, 1.0, 0.625, 0.5, 0.625, 0.75, 0.625, 0.75, 0.625, 0.5, 0.375, 0.25, 0.625, 0.25, 0.625, 0.5, 0.375, 0.5, 0.375, 0.5, 0.625, 0.5, 0.625, 0.75, 0.375, 0.75, 0.375, 0.75, 0.625, 0.75, 0.625, 1.0, 0.375, 1.0, 0.625, 0.5, 0.625, 0.5, 0.625, 0.75, 0.625, 0.75, 0.625, 0.75, 0.625, 0.75, 0.625, 0.75, 0.625, 0.75, 0.625, 0.5, 0.625, 0.5, 0.625, 0.5, 0.625, 0.5, 0.625, 0.75, 0.625, 0.5, 0.625, 0.5, 0.625, 0.75, 0.625, 0.25, 0.625, 0.25, 0.625, 0.5, 0.625, 0.5, 0.1233, 0.5, 0.5411, 0.5, 0.5411, 0.75, 0.1233, 0.75, 0.625, 0.5, 0.625, 0.5, 0.625, 0.75, 0.625, 0.75, 0.625, 0.0, 0.625, 0.0, 0.625, 0.25, 0.625, 0.25, 0.375, 0.25, 0.375, 0.0, 0.625, 0.5, 0.875, 0.5, 0.875, 0.75, 0.625, 0.75, 0.625, 0.75, 0.625, 0.75, 0.625, 1.0, 0.625, 1.0, 0.625, 0.5, 0.625, 0.75, 0.625, 0.75, 0.625, 0.5, 0.625, 0.5, 0.625, 0.25, 0.625, 0.25, 0.625, 0.5, 0.375, 0.25, 0.625, 0.25, 0.625, 0.5, 0.375, 0.5, 0.375, 0.5, 0.625, 0.5, 0.625, 0.75, 0.375, 0.75, 0.375, 0.75, 0.625, 0.75, 0.625, 1.0, 0.375, 1.0, 0.625, 0.5, 0.625, 0.5, 0.625, 0.75, 0.625, 0.75, 0.625, 0.75, 0.625, 0.75, 0.625, 0.75, 0.625, 0.75, 0.625, 0.5, 0.625, 0.5, 0.625, 0.5, 0.625, 0.5, 0.625, 0.75, 0.625, 0.5, 0.625, 0.5, 0.625, 0.75, 0.625, 0.5, 0.625, 0.5, 0.625, 0.5, 0.625, 0.5, 0.875, 0.5, 0.625, 0.5, 0.625, 0.5, 0.875, 0.5, 0.625, 0.25, 0.625, 0.25, 0.625, 0.25, 0.625, 0.25, 0.1233, 0.5, 0.5411, 0.5, 0.5411, 0.75, 0.1233, 0.75, 0.625, 0.0, 0.625, 0.0, 0.625, 0.25, 0.625, 0.25, 0.375, 0.25, 0.375, 0.0, 0.625, 0.5, 0.875, 0.5, 0.875, 0.75, 0.625, 0.75, 0.625, 0.75, 0.625, 0.75, 0.625, 1.0, 0.625, 1.0, 0.625, 0.5, 0.625, 0.75, 0.625, 0.75, 0.625, 0.5, 0.375, 0.25, 0.625, 0.25, 0.625, 0.5, 0.375, 0.5, 0.375, 0.5, 0.625, 0.5, 0.625, 0.75, 0.375, 0.75, 0.375, 0.75, 0.625, 0.75, 0.625, 1.0, 0.375, 1.0, 0.625, 0.5, 0.625, 0.5, 0.625, 0.75, 0.625, 0.75, 0.625, 0.75, 0.625, 0.75, 0.625, 0.75, 0.625, 0.75, 0.625, 0.5, 0.625, 0.5, 0.625, 0.5, 0.625, 0.5, 0.625, 0.75, 0.625, 0.5, 0.625, 0.5, 0.625, 0.75, 0.625, 0.25, 0.625, 0.25, 0.625, 0.5, 0.625, 0.5, 0.1233, 0.5, 0.5411, 0.5, 0.5411, 0.75, 0.1233, 0.75, 0.625, 0.0, 0.625, 0.0, 0.625, 0.25, 0.625, 0.25, 0.375, 0.25, 0.375, 0.0, 0.625, 0.5, 0.875, 0.5, 0.875, 0.75, 0.625, 0.75, 0.625, 0.75, 0.625, 0.75, 0.625, 1.0, 0.625, 1.0, 0.625, 0.5, 0.625, 0.75, 0.625, 0.75, 0.625, 0.5, 0.375, 0.25, 0.625, 0.25, 0.625, 0.5, 0.375, 0.5, 0.375, 0.5, 0.625, 0.5, 0.625, 0.75, 0.375, 0.75, 0.375, 0.75, 0.625, 0.75, 0.625, 1.0, 0.375, 1.0, 0.625, 0.5, 0.625, 0.5, 0.625, 0.75, 0.625, 0.75, 0.625, 0.75, 0.625, 0.75, 0.625, 0.75, 0.625, 0.75, 0.625, 0.5, 0.625, 0.5, 0.625, 0.5, 0.625, 0.5, 0.625, 0.75, 0.625, 0.5, 0.625, 0.5, 0.625, 0.75, 0.1233, 0.5, 0.5411, 0.5, 0.5411, 0.75, 0.1233, 0.75, 0.625, 0.5, 0.875, 0.5, 0.875, 0.75, 0.625, 0.75, 0.625, 0.75, 0.625, 0.75, 0.625, 1.0, 0.625, 1.0, 0.375, 0.25, 0.625, 0.25, 0.625, 0.5, 0.375, 0.5, 0.375, 0.5, 0.625, 0.5, 0.625, 0.75, 0.375, 0.75, 0.375, 0.0, 0.625, 0.0, 0.625, 0.25, 0.375, 0.25, 0.375, 0.75, 0.625, 0.75, 0.625, 1.0, 0.375, 1.0, 0.625, 0.75, 0.625, 0.75, 0.625, 0.5, 0.625, 0.5, 0.625, 0.25, 0.625, 0.25, 0.625, 0.5, 0.625, 0.5, 0.1233, 0.5, 0.5411, 0.5, 0.5411, 0.75, 0.1233, 0.75, 0.625, 0.5, 0.875, 0.5, 0.875, 0.75, 0.625, 0.75, 0.625, 0.75, 0.625, 0.75, 0.625, 1.0, 0.625, 1.0, 0.625, 0.5, 0.625, 0.25, 0.625, 0.25, 0.625, 0.5, 0.375, 0.25, 0.625, 0.25, 0.625, 0.5, 0.375, 0.5, 0.375, 0.5, 0.625, 0.5, 0.625, 0.75, 0.375, 0.75, 0.375, 0.0, 0.625, 0.0, 0.625, 0.25, 0.375, 0.25, 0.375, 0.75, 0.625, 0.75, 0.625, 1.0, 0.375, 1.0, 0.625, 0.75, 0.625, 0.75, 0.625, 0.5, 0.625, 0.5, 0.625, 0.5, 0.625, 0.5, 0.625, 0.5, 0.625, 0.5, 0.875, 0.5, 0.625, 0.5, 0.625, 0.5, 0.875, 0.5, 0.625, 0.25, 0.625, 0.25, 0.625, 0.25, 0.625, 0.25, 0.1233, 0.5, 0.5411, 0.5, 0.5411, 0.75, 0.1233, 0.75, 0.625, 0.5, 0.625, 0.5, 0.0, 0.0, 0.625, 0.5, 0.625, 0.5, 0.625, 0.5, 0.625, 0.75, 0.625, 0.75, 0.625, 0.0, 0.625, 0.0, 0.625, 0.25, 0.625, 0.25, 0.375, 0.25, 0.375, 0.0, 0.625, 0.5, 0.875, 0.5, 0.875, 0.75, 0.625, 0.75, 0.625, 0.75, 0.625, 0.75, 0.625, 1.0, 0.625, 1.0, 0.625, 0.5, 0.625, 0.75, 0.625, 0.75, 0.625, 0.5, 0.375, 0.25, 0.625, 0.25, 0.625, 0.5, 0.375, 0.5, 0.375, 0.5, 0.625, 0.5, 0.625, 0.75, 0.375, 0.75, 0.375, 0.75, 0.625, 0.75, 0.625, 1.0, 0.375, 1.0, 0.625, 0.5, 0.625, 0.5, 0.625, 0.75, 0.625, 0.75, 0.625, 0.75, 0.625, 0.75, 0.625, 0.75, 0.625, 0.75, 0.625, 0.5, 0.625, 0.5, 0.625, 0.5, 0.625, 0.5, 0.625, 0.75, 0.625, 0.5, 0.625, 0.5, 0.625, 0.75, 0.625, 0.25, 0.625, 0.25, 0.625, 0.5, 0.625, 0.5, 0.1233, 0.5, 0.5411, 0.5, 0.5411, 0.75, 0.1233, 0.75, 0.625, 0.5, 0.625, 0.5, 0.625, 0.75, 0.625, 0.75, 0.625, 0.0, 0.625, 0.0, 0.625, 0.25, 0.625, 0.25, 0.375, 0.25, 0.375, 0.0, 0.625, 0.5, 0.875, 0.5, 0.875, 0.75, 0.625, 0.75, 0.625, 0.75, 0.625, 0.75, 0.625, 1.0, 0.625, 1.0, 0.625, 0.5, 0.625, 0.75, 0.625, 0.75, 0.625, 0.5, 0.625, 0.5, 0.625, 0.25, 0.625, 0.25, 0.625, 0.5, 0.375, 0.25, 0.625, 0.25, 0.625, 0.5, 0.375, 0.5, 0.375, 0.5, 0.625, 0.5, 0.625, 0.75, 0.375, 0.75, 0.375, 0.75, 0.625, 0.75, 0.625, 1.0, 0.375, 1.0, 0.625, 0.5, 0.625, 0.5, 0.625, 0.75, 0.625, 0.75, 0.625, 0.75, 0.625, 0.75, 0.625, 0.75, 0.625, 0.75, 0.625, 0.5, 0.625, 0.5, 0.625, 0.5, 0.625, 0.5, 0.625, 0.75, 0.625, 0.5, 0.625, 0.5, 0.625, 0.75, 0.625, 0.5, 0.625, 0.5, 0.625, 0.5, 0.625, 0.5, 0.875, 0.5, 0.625, 0.5, 0.625, 0.5, 0.875, 0.5, 0.625, 0.25, 0.625, 0.25, 0.625, 0.25, 0.625, 0.25, 0.1233, 0.5, 0.5411, 0.5, 0.5411, 0.75, 0.1233, 0.75, 0.625, 0.0, 0.625, 0.0, 0.625, 0.25, 0.625, 0.25, 0.375, 0.25, 0.375, 0.0, 0.625, 0.5, 0.875, 0.5, 0.875, 0.75, 0.625, 0.75, 0.625, 0.75, 0.625, 0.75, 0.625, 1.0, 0.625, 1.0, 0.625, 0.5, 0.625, 0.75, 0.625, 0.75, 0.625, 0.5, 0.375, 0.25, 0.625, 0.25, 0.625, 0.5, 0.375, 0.5, 0.375, 0.5, 0.625, 0.5, 0.625, 0.75, 0.375, 0.75, 0.375, 0.75, 0.625, 0.75, 0.625, 1.0, 0.375, 1.0, 0.625, 0.5, 0.625, 0.5, 0.625, 0.75, 0.625, 0.75, 0.625, 0.75, 0.625, 0.75, 0.625, 0.75, 0.625, 0.75, 0.625, 0.5, 0.625, 0.5, 0.625, 0.5, 0.625, 0.5, 0.625, 0.75, 0.625, 0.5, 0.625, 0.5, 0.625, 0.75, 0.625, 0.25, 0.625, 0.25, 0.625, 0.5, 0.625, 0.5, 0.1233, 0.5, 0.5411, 0.5, 0.5411, 0.75, 0.1233, 0.75, 0.625, 0.0, 0.625, 0.0, 0.625, 0.25, 0.625, 0.25, 0.375, 0.25, 0.375, 0.0, 0.625, 0.5, 0.875, 0.5, 0.875, 0.75, 0.625, 0.75, 0.625, 0.75, 0.625, 0.75, 0.625, 1.0, 0.625, 1.0, 0.625, 0.5, 0.625, 0.75, 0.625, 0.75, 0.625, 0.5, 0.375, 0.25, 0.625, 0.25, 0.625, 0.5, 0.375, 0.5, 0.375, 0.5, 0.625, 0.5, 0.625, 0.75, 0.375, 0.75, 0.375, 0.75, 0.625, 0.75, 0.625, 1.0, 0.375, 1.0, 0.625, 0.5, 0.625, 0.5, 0.625, 0.75, 0.625, 0.75, 0.625, 0.75, 0.625, 0.75, 0.625, 0.75, 0.625, 0.75, 0.625, 0.5, 0.625, 0.5, 0.625, 0.5, 0.625, 0.5, 0.625, 0.75, 0.625, 0.5, 0.625, 0.5, 0.625, 0.75, 0.1233, 0.5, 0.5411, 0.5, 0.5411, 0.75, 0.1233, 0.75, 0.625, 0.5, 0.875, 0.5, 0.875, 0.75, 0.625, 0.75, 0.625, 0.75, 0.625, 0.75, 0.625, 1.0, 0.625, 1.0, 0.375, 0.25, 0.625, 0.25, 0.625, 0.5, 0.375, 0.5, 0.375, 0.5, 0.625, 0.5, 0.625, 0.75, 0.375, 0.75, 0.375, 0.0, 0.625, 0.0, 0.625, 0.25, 0.375, 0.25, 0.375, 0.75, 0.625, 0.75, 0.625, 1.0, 0.375, 1.0, 0.625, 0.75, 0.625, 0.75, 0.625, 0.5, 0.625, 0.5, 0.625, 0.25, 0.625, 0.25, 0.625, 0.5, 0.625, 0.5, 0.1233, 0.5, 0.5411, 0.5, 0.5411, 0.75, 0.1233, 0.75, 0.625, 0.5, 0.875, 0.5, 0.875, 0.75, 0.625, 0.75, 0.625, 0.75, 0.625, 0.75, 0.625, 1.0, 0.625, 1.0, 0.625, 0.5, 0.625, 0.25, 0.625, 0.25, 0.625, 0.5, 0.375, 0.25, 0.625, 0.25, 0.625, 0.5, 0.375, 0.5, 0.375, 0.5, 0.625, 0.5, 0.625, 0.75, 0.375, 0.75, 0.375, 0.0, 0.625, 0.0, 0.625, 0.25, 0.375, 0.25, 0.375, 0.75, 0.625, 0.75, 0.625, 1.0, 0.375, 1.0, 0.625, 0.75, 0.625, 0.75, 0.625, 0.5, 0.625, 0.5, 0.625, 0.5, 0.625, 0.5, 0.625, 0.5, 0.625, 0.5, 0.875, 0.5, 0.625, 0.5, 0.625, 0.5, 0.875, 0.5, 0.625, 0.25, 0.625, 0.25, 0.625, 0.25, 0.625, 0.25, 0.1233, 0.5, 0.5411, 0.5, 0.5411, 0.75, 0.1233, 0.75, 0.625, 0.5, 0.625, 0.5, 0.0, 0.0, 0.625, 0.5])
me_cube_004.materials.append(mat_metal_frame)
me_cube_004.use_remesh_preserve_volume = False
me_cube_004.use_remesh_preserve_attributes = False
me_cube_004.use_mirror_vertex_groups = False
me_cube_004.update()
me_cube_006 = bpy.data.meshes.new('Cube.006')
me_cube_006.from_pydata([(0.01182, 0.1616, 0.4), (0.01182, -0.1616, 0.396), (0.9642, -0.1616, 0.396), (0.9642, 0.1616, 0.396), (0.01194, 0.1616, 0.8), (0.01194, -0.1616, 0.796), (0.9644, -0.1616, 0.796), (0.9644, 0.1616, 0.796), (0.01206, 0.1616, 1.2), (0.01206, -0.1616, 1.196), (0.9645, -0.1616, 1.196), (0.9645, 0.1616, 1.196)], [], [(0, 3, 2, 1), (4, 7, 6, 5), (8, 11, 10, 9)])
_uv = me_cube_006.uv_layers.new(name='UVMap')
_uv.uv.foreach_set('vector', [-0.1137, 0.5, 0.375, 0.5, 0.375, 0.75, -0.1137, 0.75, -0.1137, 0.5, 0.375, 0.5, 0.375, 0.75, -0.1137, 0.75, -0.1137, 0.5, 0.375, 0.5, 0.375, 0.75, -0.1137, 0.75])
me_cube_006.materials.append(mat_glass_shelve)
me_cube_006.use_remesh_fix_poles = True
me_cube_006.use_remesh_preserve_attributes = False
me_cube_006.use_mirror_vertex_groups = False
me_cube_006.update()
me_cube_003 = bpy.data.meshes.new('Cube.003')
me_cube_003.from_pydata([(0.01182, -0.1616, 5.685e-06), (0.01182, 0.1616, 5.685e-06), (0.01182, 0.1616, -0.01299), (0.01182, -0.1616, -0.01299), (0.9642, -0.1616, 5.685e-06), (0.9642, 0.1616, 5.685e-06), (0.9642, 0.1616, -0.01299), (0.9642, -0.1616, -0.01299), (0.0123, -0.1616, 1.6), (0.0123, 0.1616, 1.6), (0.0123, 0.1616, 1.587), (0.0123, -0.1616, 1.587), (0.9647, -0.1616, 1.6), (0.9647, 0.1616, 1.6), (0.9647, 0.1616, 1.587), (0.9647, -0.1616, 1.587)], [], [(0, 1, 2, 3), (5, 4, 0, 1), (6, 2, 3, 7), (5, 1, 2, 6), (4, 5, 6, 7), (0, 4, 7, 3), (8, 9, 10, 11), (13, 12, 8, 9), (14, 10, 11, 15), (13, 9, 10, 14), (12, 13, 14, 15), (8, 12, 15, 11)])
_uv = me_cube_003.uv_layers.new(name='UVMap')
_uv.uv.foreach_set('vector', [0.875, 0.75, 0.875, 0.5, 0.875, 0.5, 0.875, 0.75, 0.625, 0.5, 0.625, 0.75, 1.114, 0.75, 1.114, 0.5, 0.625, 0.5, 1.114, 0.5, 1.114, 0.75, 0.625, 0.75, 0.625, 0.5, 1.114, 0.5, 1.114, 0.5, 0.625, 0.5, 0.625, 0.75, 0.625, 0.5, 0.625, 0.5, 0.625, 0.75, 1.114, 0.75, 0.625, 0.75, 0.625, 0.75, 1.114, 0.75, 0.875, 0.75, 0.875, 0.5, 0.875, 0.5, 0.875, 0.75, 0.625, 0.5, 0.625, 0.75, 1.114, 0.75, 1.114, 0.5, 0.625, 0.5, 1.114, 0.5, 1.114, 0.75, 0.625, 0.75, 0.625, 0.5, 1.114, 0.5, 1.114, 0.5, 0.625, 0.5, 0.625, 0.75, 0.625, 0.5, 0.625, 0.5, 0.625, 0.75, 1.114, 0.75, 0.625, 0.75, 0.625, 0.75, 1.114, 0.75])
me_cube_003.materials.append(mat_wood_shelves)
me_cube_003.use_remesh_fix_poles = True
me_cube_003.use_remesh_preserve_attributes = False
me_cube_003.use_mirror_vertex_groups = False
me_cube_003.update()
me_cube_001 = bpy.data.meshes.new('Cube.001')
me_cube_001.from_pydata([(0.009122, -0.1625, 0.4), (0.009122, -0.1805, 0.4), (-0.008878, -0.1625, 0.4), (-0.008878, -0.1625, 5.685e-06), (-0.008878, -0.1805, 0.4), (0.009122, -0.1625, 0.382), (-0.008878, -0.1805, 0.382), (0.009122, -0.1805, 0.382), (-0.008878, -0.1625, 0.382), (-0.008878, -1.155e-06, 0.4), (0.009122, -1.155e-06, 0.4), (0.009122, -1.155e-06, 0.382), (-0.008878, -1.155e-06, 0.382), (0.009122, -0.1625, 5.662e-06), (0.009122, -0.1625, -0.113), (0.009122, -0.1805, 5.662e-06), (0.009122, -0.1805, -0.113), (-0.008878, -0.1625, -0.113), (-0.008878, -0.1805, 5.662e-06), (-0.008878, -0.1805, -0.113), (0.009122, -0.1625, -0.01799), (-0.008878, -0.1805, -0.01799), (0.009122, -0.1805, -0.01799), (-0.008878, -0.1625, -0.01799), (-0.008878, -1.155e-06, 5.662e-06), (0.009122, -1.155e-06, 5.662e-06), (0.009122, -1.155e-06, -0.01799), (-0.008878, -1.155e-06, -0.01799)], [], [(0, 2, 4, 1), (7, 1, 4, 6), (6, 4, 2, 8), (3, 13, 15, 18), (5, 8, 12, 11), (3, 8, 5, 13), (13, 5, 7, 15), (18, 6, 8, 3), (15, 7, 6, 18), (1, 7, 5, 0), (12, 9, 10, 11), (0, 5, 11, 10), (2, 0, 10, 9), (8, 2, 9, 12), (22, 15, 18, 21), (21, 18, 3, 23), (17, 14, 16, 19), (20, 23, 27, 26), (17, 23, 20, 14), (14, 20, 22, 16), (19, 21, 23, 17), (16, 22, 21, 19), (15, 22, 20, 13), (27, 24, 25, 26), (13, 20, 26, 25), (3, 13, 25, 24), (23, 3, 24, 27)])
_uv = me_cube_001.uv_layers.new(name='UVMap')
_uv.uv.foreach_set('vector', [0.625, 0.5, 0.875, 0.5, 0.875, 0.75, 0.625, 0.75, 0.625, 0.75, 0.625, 0.75, 0.625, 1.0, 0.625, 1.0, 0.625, 0.0, 0.625, 0.0, 0.625, 0.25, 0.625, 0.25, 0.125, 0.5, 0.375, 0.5, 0.375, 0.75, 0.125, 0.75, 0.625, 0.5, 0.625, 0.25, 0.625, 0.25, 0.625, 0.5, 0.375, 0.25, 0.625, 0.25, 0.625, 0.5, 0.375, 0.5, 0.375, 0.5, 0.625, 0.5, 0.625, 0.75, 0.375, 0.75, 0.375, 0.0, 0.625, 0.0, 0.625, 0.25, 0.375, 0.25, 0.375, 0.75, 0.625, 0.75, 0.625, 1.0, 0.375, 1.0, 0.625, 0.75, 0.625, 0.75, 0.625, 0.5, 0.625, 0.5, 0.625, 0.25, 0.625, 0.25, 0.625, 0.5, 0.625, 0.5, 0.625, 0.5, 0.625, 0.5, 0.625, 0.5, 0.625, 0.5, 0.875, 0.5, 0.625, 0.5, 0.625, 0.5, 0.875, 0.5, 0.625, 0.25, 0.625, 0.25, 0.625, 0.25, 0.625, 0.25, 0.625, 0.75, 0.625, 0.75, 0.625, 1.0, 0.625, 1.0, 0.625, 0.0, 0.625, 0.0, 0.625, 0.25, 0.625, 0.25, 0.125, 0.5, 0.375, 0.5, 0.375, 0.75, 0.125, 0.75, 0.625, 0.5, 0.625, 0.25, 0.625, 0.25, 0.625, 0.5, 0.375, 0.25, 0.625, 0.25, 0.625, 0.5, 0.375, 0.5, 0.375, 0.5, 0.625, 0.5, 0.625, 0.75, 0.375, 0.75, 0.375, 0.0, 0.625, 0.0, 0.625, 0.25, 0.375, 0.25, 0.375, 0.75, 0.625, 0.75, 0.625, 1.0, 0.375, 1.0, 0.625, 0.75, 0.625, 0.75, 0.625, 0.5, 0.625, 0.5, 0.625, 0.25, 0.625, 0.25, 0.625, 0.5, 0.625, 0.5, 0.625, 0.5, 0.625, 0.5, 0.625, 0.5, 0.625, 0.5, 0.875, 0.5, 0.625, 0.5, 0.625, 0.5, 0.875, 0.5, 0.625, 0.25, 0.625, 0.25, 0.625, 0.25, 0.625, 0.25])
me_cube_001.materials.append(mat_metal_frame)
me_cube_001.use_remesh_preserve_volume = False
me_cube_001.use_remesh_preserve_attributes = False
me_cube_001.use_mirror_vertex_groups = False
me_cube_001.update()
me_cube_005 = bpy.data.meshes.new('Cube.005')
me_cube_005.from_pydata([(0.01182, -0.1616, 0.396), (0.01182, -0.1616, 0.4), (0.01182, 0.1616, 0.396), (0.01182, 0.1616, 0.4), (0.477, -0.1616, 0.396), (0.477, -0.1616, 0.4), (0.477, 0.1616, 0.396), (0.477, 0.1616, 0.4)], [], [(0, 1, 3, 2), (2, 3, 7, 6), (6, 7, 5, 4), (4, 5, 1, 0), (2, 6, 4, 0), (7, 3, 1, 5)])
_uv = me_cube_005.uv_layers.new(name='UVMap')
_uv.uv.foreach_set('vector', [0.375, 0.0, 0.625, 0.0, 0.625, 0.25, 0.375, 0.25, 0.375, 0.25, 0.625, 0.25, 0.625, 0.5, 0.375, 0.5, 0.375, 0.5, 0.625, 0.5, 0.625, 0.75, 0.375, 0.75, 0.375, 0.75, 0.625, 0.75, 0.625, 1.0, 0.375, 1.0, 0.125, 0.5, 0.375, 0.5, 0.375, 0.75, 0.125, 0.75, 0.625, 0.5, 0.875, 0.5, 0.875, 0.75, 0.625, 0.75])
me_cube_005.materials.append(mat_glass_shelve)
me_cube_005.use_remesh_fix_poles = True
me_cube_005.use_remesh_preserve_attributes = False
me_cube_005.use_mirror_vertex_groups = False
me_cube_005.update()
me_cube = bpy.data.meshes.new('Cube')
me_cube.from_pydata([(-0.008879, -0.1625, 0.4), (-0.008879, -0.1805, 0.4), (-0.008879, -0.1805, 0.382), (0.009121, -0.1625, 0.4), (0.009121, -0.1625, 5.685e-06), (0.009121, -0.1805, 0.4), (-0.008879, -0.1625, 5.685e-06), (-0.008879, -0.1805, 5.685e-06), (0.009121, -0.1625, 0.382), (0.009121, -0.1805, 0.382), (-0.008879, -0.1625, 0.382), (0.4791, -0.1625, 0.4), (0.4791, -0.1805, 0.4), (0.4791, -0.1625, 0.382), (0.4791, -0.1805, 0.382), (-0.008879, -1.155e-06, 0.4), (0.009121, -1.155e-06, 0.4), (0.009121, -1.155e-06, 0.382), (-0.008879, -1.155e-06, 0.382), (0.009121, -0.1625, -0.1123), (0.009121, -0.1805, 5.685e-06), (0.009121, -0.1805, -0.1123), (-0.008879, -0.1625, -0.1123), (-0.008879, -0.1805, -0.1123), (0.009121, -0.1625, -0.01729), (-0.008879, -0.1805, -0.01729), (0.009121, -0.1805, -0.01729), (-0.008879, -0.1625, -0.01729), (0.4791, -0.1625, 5.685e-06), (0.4791, -0.1805, 5.685e-06), (0.4791, -0.1625, -0.01729), (0.4791, -0.1805, -0.01729), (-0.008879, -1.155e-06, 5.685e-06), (0.009121, -1.155e-06, 5.685e-06), (0.009121, -1.155e-06, -0.01729), (-0.008879, -1.155e-06, -0.01729)], [], [(1, 0, 10, 2), (3, 0, 1, 5), (9, 5, 1, 2), (3, 5, 12, 11), (8, 10, 18, 17), (6, 10, 8, 4), (4, 8, 9, 20), (20, 9, 2, 7), (5, 9, 14, 12), (8, 3, 11, 13), (9, 8, 13, 14), (3, 8, 17, 16), (0, 3, 16, 15), (10, 0, 15, 18), (20, 7, 25, 26), (22, 19, 21, 23), (4, 20, 29, 28), (24, 27, 35, 34), (22, 27, 24, 19), (19, 24, 26, 21), (23, 25, 27, 22), (21, 26, 25, 23), (20, 26, 31, 29), (24, 4, 28, 30), (26, 24, 30, 31), (4, 24, 34, 33), (27, 6, 32, 35), (6, 27, 25, 7), (6, 4, 33, 32), (7, 2, 10, 6)])
_uv = me_cube.uv_layers.new(name='UVMap')
_uv.uv.foreach_set('vector', [0.625, 1.0, 0.625, 0.25, 0.625, 0.25, 0.625, 1.0, 0.625, 0.5, 0.875, 0.5, 0.875, 0.75, 0.625, 0.75, 0.625, 0.75, 0.625, 0.75, 0.625, 1.0, 0.625, 1.0, 0.625, 0.5, 0.625, 0.75, 0.625, 0.75, 0.625, 0.5, 0.625, 0.5, 0.625, 0.25, 0.625, 0.25, 0.625, 0.5, 0.375, 0.25, 0.625, 0.25, 0.625, 0.5, 0.375, 0.5, 0.375, 0.5, 0.625, 0.5, 0.625, 0.75, 0.375, 0.75, 0.375, 0.75, 0.625, 0.75, 0.625, 1.0, 0.375, 1.0, 0.625, 0.75, 0.625, 0.75, 0.625, 0.75, 0.625, 0.75, 0.625, 0.5, 0.625, 0.5, 0.625, 0.5, 0.625, 0.5, 0.625, 0.75, 0.625, 0.5, 0.625, 0.5, 0.625, 0.75, 0.625, 0.5, 0.625, 0.5, 0.625, 0.5, 0.625, 0.5, 0.875, 0.5, 0.625, 0.5, 0.625, 0.5, 0.875, 0.5, 0.625, 0.25, 0.625, 0.25, 0.625, 0.25, 0.625, 0.25, 0.0, 0.0, 0.0, 0.0, 0.0, 0.0, 0.0, 0.0, 0.125, 0.5, 0.375, 0.5, 0.375, 0.75, 0.125, 0.75, 0.625, 0.5, 0.625, 0.75, 0.625, 0.75, 0.625, 0.5, 0.625, 0.5, 0.625, 0.25, 0.625, 0.25, 0.625, 0.5, 0.375, 0.25, 0.625, 0.25, 0.625, 0.5, 0.375, 0.5, 0.375, 0.5, 0.625, 0.5, 0.625, 0.75, 0.375, 0.75, 0.375, 0.0, 0.625, 0.0, 0.625, 0.25, 0.375, 0.25, 0.375, 0.75, 0.625, 0.75, 0.625, 1.0, 0.375, 1.0, 0.625, 0.75, 0.625, 0.75, 0.625, 0.75, 0.625, 0.75, 0.625, 0.5, 0.625, 0.5, 0.625, 0.5, 0.625, 0.5, 0.625, 0.75, 0.625, 0.5, 0.625, 0.5, 0.625, 0.75, 0.625, 0.5, 0.625, 0.5, 0.625, 0.5, 0.625, 0.5, 0.625, 0.25, 0.625, 0.25, 0.625, 0.25, 0.625, 0.25, 0.625, 0.25, 0.625, 0.25, 0.625, 0.0, 0.0, 0.0, 0.625, 0.25, 0.625, 0.5, 0.625, 0.5, 0.625, 0.25, 0.375, 1.0, 0.625, 1.0, 0.625, 0.25, 0.375, 0.25])
me_cube.materials.append(mat_metal_frame)
me_cube.use_remesh_preserve_volume = False
me_cube.use_remesh_preserve_attributes = False
me_cube.use_mirror_vertex_groups = False
me_cube.update()
me_cube_002 = bpy.data.meshes.new('Cube.002')
me_cube_002.from_pydata([(0.01182, -0.1616, 5.685e-06), (0.01182, 0.1616, 5.685e-06), (0.477, -0.1616, 5.685e-06), (0.477, 0.1616, 5.685e-06), (0.01182, -0.1616, -0.01299), (0.01182, 0.1616, -0.01299), (0.477, 0.1616, -0.01299), (0.477, -0.1616, -0.01299)], [], [(3, 2, 0, 1), (6, 5, 4, 7), (3, 1, 5, 6), (2, 3, 6, 7), (1, 0, 4, 5), (0, 2, 7, 4)])
_uv = me_cube_002.uv_layers.new(name='UVMap')
_uv.uv.foreach_set('vector', [0.625, 0.5, 0.625, 0.75, 0.875, 0.75, 0.875, 0.5, 0.625, 0.5, 0.875, 0.5, 0.875, 0.75, 0.625, 0.75, 0.625, 0.5, 0.875, 0.5, 0.875, 0.5, 0.625, 0.5, 0.625, 0.75, 0.625, 0.5, 0.625, 0.5, 0.625, 0.75, 0.875, 0.5, 0.875, 0.75, 0.875, 0.75, 0.875, 0.5, 0.875, 0.75, 0.625, 0.75, 0.625, 0.75, 0.875, 0.75])
me_cube_002.materials.append(mat_glass_shelve)
me_cube_002.use_remesh_fix_poles = True
me_cube_002.use_remesh_preserve_attributes = False
me_cube_002.use_mirror_vertex_groups = False
me_cube_002.update()

# ---- objects
ob_light = bpy.data.objects.new('Light', light_light)
ob_camera = bpy.data.objects.new('Camera', cam_camera)
ob_frame = bpy.data.objects.new('Frame', me_cube_004)
ob_glass_shelve = bpy.data.objects.new('Glass shelve', me_cube_006)
ob_depth_symetry = bpy.data.objects.new('Depth symetry', None)
ob_wood_shelve = bpy.data.objects.new('Wood shelve', me_cube_003)
ob_horizontal_cap = bpy.data.objects.new('Horizontal cap', me_cube_001)
ob_level_array = bpy.data.objects.new('Level array', None)
ob_base_glass_shelve = bpy.data.objects.new('Base Glass shelve', me_cube_005)
ob_base_vittsjo = bpy.data.objects.new('Base Vittsjo', me_cube)
ob_wood_shelve_001 = bpy.data.objects.new('Wood shelve.001', me_cube_002)

# ---- transforms, parenting, visibility, modifiers, constraints
ob_light.location = (4.076, 1.005, 5.904)
ob_light.rotation_euler = (0.6503, 0.05522, 1.866)
ob_light.lock_rotations_4d = False
ob_light.empty_display_type = 'ARROWS'
ob_light.color = (0.0, 0.0, 0.0, 0.0)
ob_light.lineart.crease_threshold = 0.0
ob_camera.location = (7.359, -6.926, 4.958)
ob_camera.rotation_euler = (1.109, 0.0, 0.8149)
ob_camera.lock_rotations_4d = False
ob_camera.empty_display_type = 'ARROWS'
ob_camera.color = (0.0, 0.0, 0.0, 0.0)
ob_camera.display_type = 'WIRE'
ob_camera.lineart.crease_threshold = 0.0
ob_frame.location = (0.0, 0.0, 0.0)
ob_frame.lock_rotations_4d = False
ob_frame.empty_display_type = 'ARROWS'
ob_frame.lineart.crease_threshold = 0.0
ob_glass_shelve.location = (0.0, 0.0, 0.0)
ob_glass_shelve.lineart.crease_threshold = 0.0
ob_depth_symetry.location = (0.0, 0.0, 0.0)
ob_depth_symetry.scale = (1.0, -1.0, 1.0)
ob_depth_symetry.lineart.crease_threshold = 0.0
ob_wood_shelve.location = (0.0, 0.0, 0.0)
ob_wood_shelve.lineart.crease_threshold = 0.0
ob_horizontal_cap.location = (0.0, 0.0, 0.0)
ob_horizontal_cap.lock_rotations_4d = False
ob_horizontal_cap.empty_display_type = 'ARROWS'
ob_horizontal_cap.lineart.crease_threshold = 0.0
_m = ob_horizontal_cap.modifiers.new('Array', 'ARRAY')
_m.constant_offset_displace = (0.0, 0.0, 0.0)
_m.use_relative_offset = False
_m.relative_offset_displace = (0.0, 2.0, 0.0)
_m.use_merge_vertices = True
_m.use_object_offset = True
_m.offset_object = ob_depth_symetry
ob_level_array.location = (0.0001209, -1.155e-06, 0.4)
ob_level_array.lineart.crease_threshold = 0.0
ob_base_glass_shelve.location = (0.0, 0.0, 0.0)
ob_base_glass_shelve.lineart.crease_threshold = 0.0
_m = ob_base_glass_shelve.modifiers.new('Array', 'ARRAY')
_m.use_constant_offset = True
_m.constant_offset_displace = (0.022, 0.0, 0.0)
_m.use_merge_vertices = True
_m.merge_threshold = 0.03
ob_base_vittsjo.location = (0.0, 0.0, 0.0)
ob_base_vittsjo.lock_rotations_4d = False
ob_base_vittsjo.empty_display_type = 'ARROWS'
ob_base_vittsjo.lineart.crease_threshold = 0.0
_m = ob_base_vittsjo.modifiers.new('Array', 'ARRAY')
_m.constant_offset_displace = (0.0, 0.0, 0.0)
_m.use_relative_offset = False
_m.relative_offset_displace = (0.0, 1.0, 0.0)
_m.use_merge_vertices = True
_m.use_object_offset = True
_m.offset_object = ob_depth_symetry
_m = ob_base_vittsjo.modifiers.new('Array.001', 'ARRAY')
_m.constant_offset_displace = (0.0, 0.0, 0.0)
_m.use_merge_vertices = True
_m.end_cap = ob_horizontal_cap
_m = ob_base_vittsjo.modifiers.new('Array.002', 'ARRAY')
_m.count = 4
_m.constant_offset_displace = (0.0, 0.0, 0.0)
_m.use_relative_offset = False
_m.relative_offset_displace = (0.0, 0.0, 1.0)
_m.use_object_offset = True
_m.offset_object = ob_level_array
ob_wood_shelve_001.location = (0.0, 0.0, 0.0)
ob_wood_shelve_001.lineart.crease_threshold = 0.0
_m = ob_wood_shelve_001.modifiers.new('Array', 'ARRAY')
_m.use_constant_offset = True
_m.constant_offset_displace = (0.022, 0.0, 0.0)
_m.use_merge_vertices = True
_m.merge_threshold = 0.03
_m = ob_wood_shelve_001.modifiers.new('Array.001', 'ARRAY')
_m.count = 5
_m.constant_offset_displace = (0.0, 0.0, 0.0)
_m.use_relative_offset = False
_m.use_object_offset = True
_m.offset_object = ob_level_array

# ---- collection membership
col_double_tall.objects.link(ob_light)
col_double_tall.objects.link(ob_camera)
col_double_tall.objects.link(ob_frame)
col_double_tall.objects.link(ob_glass_shelve)
col_double_tall.objects.link(ob_depth_symetry)
col_double_tall.objects.link(ob_wood_shelve)
col_base_element.objects.link(ob_depth_symetry)
col_base_element.objects.link(ob_horizontal_cap)
col_base_element.objects.link(ob_level_array)
col_base_element.objects.link(ob_base_glass_shelve)
col_base_element.objects.link(ob_base_vittsjo)
col_base_element.objects.link(ob_wood_shelve_001)

# ---- scene / render settings (as saved in the file)
scene.camera = ob_camera
scene.frame_start = 1; scene.frame_end = 250; scene.frame_set(1)
scene.render.engine = 'BLENDER_EEVEE_NEXT'
scene.render.use_single_layer = True
scene.cycles.use_denoising = False
scene.cycles.samples = 128
scene.cycles.sampling_pattern = 'TABULATED_SOBOL'
scene.cycles.use_adaptive_sampling = False
scene.cycles.use_light_tree = False
scene.eevee.use_raytracing = True
scene.view_settings.view_transform = 'Filmic'
bpy.context.view_layer.update()
